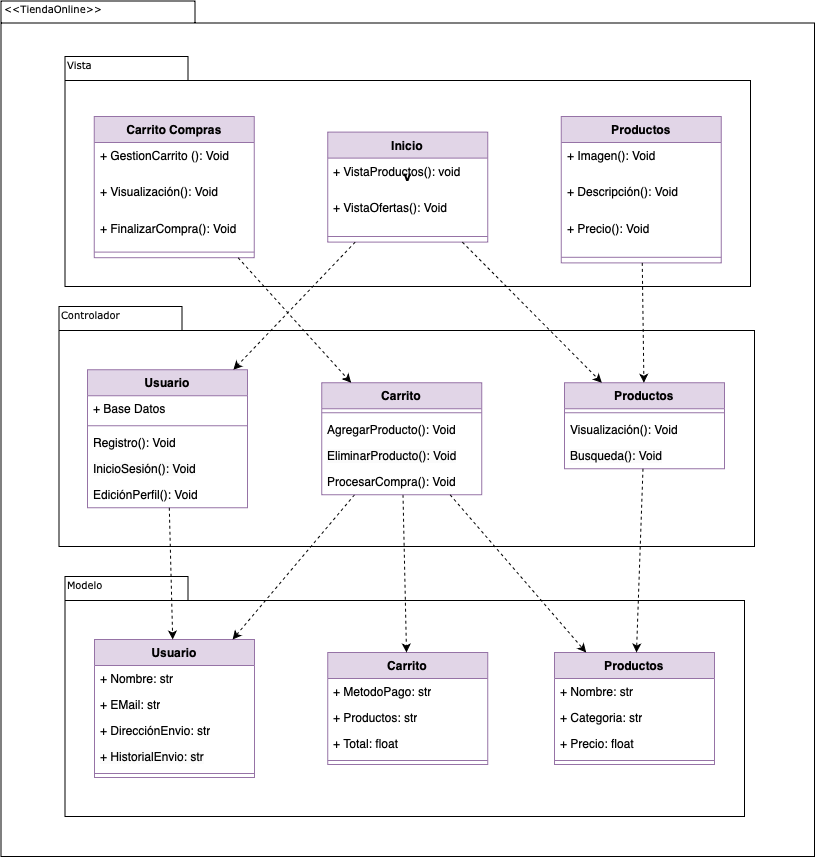

The diagram above was exported from draw.io. Its source (the exported page's mxGraphModel, read from the mxfile embedded in the PNG):
<mxGraphModel dx="721" dy="585" grid="1" gridSize="10" guides="1" tooltips="1" connect="1" arrows="1" fold="1" page="1" pageScale="1" pageWidth="583" pageHeight="827" math="0" shadow="0">
  <root>
    <mxCell id="0" />
    <mxCell id="1" parent="0" />
    <mxCell id="oodvNot1NnMdL2-XkjEc-1" value="&lt;span style=&quot;caret-color: rgb(0, 0, 0); color: rgb(0, 0, 0); font-family: Verdana; font-size: 10px; font-style: normal; font-variant-caps: normal; font-weight: 400; letter-spacing: normal; orphans: auto; text-align: left; text-indent: 0px; text-transform: none; white-space: nowrap; widows: auto; word-spacing: 0px; -webkit-text-stroke-width: 0px; background-color: rgb(251, 251, 251); text-decoration: none; display: inline !important; float: none;&quot;&gt;Vista&lt;/span&gt;" style="shape=folder;fontStyle=1;spacingTop=10;tabWidth=194;tabHeight=22;tabPosition=left;html=1;rounded=0;shadow=0;comic=0;labelBackgroundColor=none;strokeWidth=1;fillColor=none;fontFamily=Verdana;fontSize=10;align=center;" vertex="1" parent="1">
      <mxGeometry x="336.5" y="124.5" width="813.5" height="855.5" as="geometry" />
    </mxCell>
    <mxCell id="oodvNot1NnMdL2-XkjEc-2" value="" style="group" vertex="1" connectable="0" parent="1">
      <mxGeometry x="400.5" y="180" width="685.5" height="230" as="geometry" />
    </mxCell>
    <mxCell id="oodvNot1NnMdL2-XkjEc-3" value="V" style="shape=folder;fontStyle=1;spacingTop=10;tabWidth=123;tabHeight=24;tabPosition=left;html=1;rounded=0;shadow=0;comic=0;labelBackgroundColor=none;strokeWidth=1;fontFamily=Verdana;fontSize=10;align=center;" vertex="1" parent="oodvNot1NnMdL2-XkjEc-2">
      <mxGeometry width="685.5" height="230.00000000000003" as="geometry" />
    </mxCell>
    <mxCell id="oodvNot1NnMdL2-XkjEc-4" value="Vista" style="text;html=1;align=left;verticalAlign=top;spacingTop=-4;fontSize=10;fontFamily=Verdana" vertex="1" parent="oodvNot1NnMdL2-XkjEc-2">
      <mxGeometry width="84.87142857142857" height="30.66666666666667" as="geometry" />
    </mxCell>
    <mxCell id="oodvNot1NnMdL2-XkjEc-5" value="Carrito Compras" style="swimlane;fontStyle=1;align=center;verticalAlign=top;childLayout=stackLayout;horizontal=1;startSize=26;horizontalStack=0;resizeParent=1;resizeParentMax=0;resizeLast=0;collapsible=1;marginBottom=0;whiteSpace=wrap;html=1;fillColor=#e1d5e7;strokeColor=#9673a6;" vertex="1" parent="oodvNot1NnMdL2-XkjEc-2">
      <mxGeometry x="29.25" y="60" width="160" height="141.2" as="geometry" />
    </mxCell>
    <mxCell id="oodvNot1NnMdL2-XkjEc-6" value="+ GestionCarrito (): Void" style="text;strokeColor=none;fillColor=none;align=left;verticalAlign=top;spacingLeft=4;spacingRight=4;overflow=hidden;rotatable=0;points=[[0,0.5],[1,0.5]];portConstraint=eastwest;whiteSpace=wrap;html=1;" vertex="1" parent="oodvNot1NnMdL2-XkjEc-5">
      <mxGeometry y="26" width="160" height="36.4" as="geometry" />
    </mxCell>
    <mxCell id="oodvNot1NnMdL2-XkjEc-7" value="+ Visualización(): Void" style="text;strokeColor=none;fillColor=none;align=left;verticalAlign=top;spacingLeft=4;spacingRight=4;overflow=hidden;rotatable=0;points=[[0,0.5],[1,0.5]];portConstraint=eastwest;whiteSpace=wrap;html=1;" vertex="1" parent="oodvNot1NnMdL2-XkjEc-5">
      <mxGeometry y="62.4" width="160" height="36.4" as="geometry" />
    </mxCell>
    <mxCell id="oodvNot1NnMdL2-XkjEc-60" value="+ FinalizarCompra(): Void" style="text;strokeColor=none;fillColor=none;align=left;verticalAlign=top;spacingLeft=4;spacingRight=4;overflow=hidden;rotatable=0;points=[[0,0.5],[1,0.5]];portConstraint=eastwest;whiteSpace=wrap;html=1;" vertex="1" parent="oodvNot1NnMdL2-XkjEc-5">
      <mxGeometry y="98.8" width="160" height="31.2" as="geometry" />
    </mxCell>
    <mxCell id="oodvNot1NnMdL2-XkjEc-8" value="" style="line;strokeWidth=1;fillColor=none;align=left;verticalAlign=middle;spacingTop=-1;spacingLeft=3;spacingRight=3;rotatable=0;labelPosition=right;points=[];portConstraint=eastwest;strokeColor=inherit;" vertex="1" parent="oodvNot1NnMdL2-XkjEc-5">
      <mxGeometry y="130" width="160" height="11.2" as="geometry" />
    </mxCell>
    <mxCell id="oodvNot1NnMdL2-XkjEc-9" value="Inicio" style="swimlane;fontStyle=1;align=center;verticalAlign=top;childLayout=stackLayout;horizontal=1;startSize=26;horizontalStack=0;resizeParent=1;resizeParentMax=0;resizeLast=0;collapsible=1;marginBottom=0;whiteSpace=wrap;html=1;fillColor=#e1d5e7;strokeColor=#9673a6;" vertex="1" parent="oodvNot1NnMdL2-XkjEc-2">
      <mxGeometry x="262.75" y="75.6" width="160" height="110" as="geometry" />
    </mxCell>
    <mxCell id="oodvNot1NnMdL2-XkjEc-10" value="+ VistaProductos(): void" style="text;strokeColor=none;fillColor=none;align=left;verticalAlign=top;spacingLeft=4;spacingRight=4;overflow=hidden;rotatable=0;points=[[0,0.5],[1,0.5]];portConstraint=eastwest;whiteSpace=wrap;html=1;" vertex="1" parent="oodvNot1NnMdL2-XkjEc-9">
      <mxGeometry y="26" width="160" height="36.4" as="geometry" />
    </mxCell>
    <mxCell id="oodvNot1NnMdL2-XkjEc-11" value="+ VistaOfertas(): Void" style="text;strokeColor=none;fillColor=none;align=left;verticalAlign=top;spacingLeft=4;spacingRight=4;overflow=hidden;rotatable=0;points=[[0,0.5],[1,0.5]];portConstraint=eastwest;whiteSpace=wrap;html=1;" vertex="1" parent="oodvNot1NnMdL2-XkjEc-9">
      <mxGeometry y="62.4" width="160" height="36.4" as="geometry" />
    </mxCell>
    <mxCell id="oodvNot1NnMdL2-XkjEc-12" value="" style="line;strokeWidth=1;fillColor=none;align=left;verticalAlign=middle;spacingTop=-1;spacingLeft=3;spacingRight=3;rotatable=0;labelPosition=right;points=[];portConstraint=eastwest;strokeColor=inherit;" vertex="1" parent="oodvNot1NnMdL2-XkjEc-9">
      <mxGeometry y="98.8" width="160" height="11.2" as="geometry" />
    </mxCell>
    <mxCell id="oodvNot1NnMdL2-XkjEc-13" value="Productos" style="swimlane;fontStyle=1;align=center;verticalAlign=top;childLayout=stackLayout;horizontal=1;startSize=26;horizontalStack=0;resizeParent=1;resizeParentMax=0;resizeLast=0;collapsible=1;marginBottom=0;whiteSpace=wrap;html=1;fillColor=#e1d5e7;strokeColor=#9673a6;" vertex="1" parent="oodvNot1NnMdL2-XkjEc-2">
      <mxGeometry x="496.25" y="60" width="160" height="146.39999999999998" as="geometry" />
    </mxCell>
    <mxCell id="oodvNot1NnMdL2-XkjEc-14" value="+ Imagen(): Void" style="text;strokeColor=none;fillColor=none;align=left;verticalAlign=top;spacingLeft=4;spacingRight=4;overflow=hidden;rotatable=0;points=[[0,0.5],[1,0.5]];portConstraint=eastwest;whiteSpace=wrap;html=1;" vertex="1" parent="oodvNot1NnMdL2-XkjEc-13">
      <mxGeometry y="26" width="160" height="36.4" as="geometry" />
    </mxCell>
    <mxCell id="oodvNot1NnMdL2-XkjEc-15" value="+ Descripción(): Void" style="text;strokeColor=none;fillColor=none;align=left;verticalAlign=top;spacingLeft=4;spacingRight=4;overflow=hidden;rotatable=0;points=[[0,0.5],[1,0.5]];portConstraint=eastwest;whiteSpace=wrap;html=1;" vertex="1" parent="oodvNot1NnMdL2-XkjEc-13">
      <mxGeometry y="62.4" width="160" height="36.4" as="geometry" />
    </mxCell>
    <mxCell id="oodvNot1NnMdL2-XkjEc-61" value="+ Precio(): Void" style="text;strokeColor=none;fillColor=none;align=left;verticalAlign=top;spacingLeft=4;spacingRight=4;overflow=hidden;rotatable=0;points=[[0,0.5],[1,0.5]];portConstraint=eastwest;whiteSpace=wrap;html=1;" vertex="1" parent="oodvNot1NnMdL2-XkjEc-13">
      <mxGeometry y="98.8" width="160" height="36.4" as="geometry" />
    </mxCell>
    <mxCell id="oodvNot1NnMdL2-XkjEc-16" value="" style="line;strokeWidth=1;fillColor=none;align=left;verticalAlign=middle;spacingTop=-1;spacingLeft=3;spacingRight=3;rotatable=0;labelPosition=right;points=[];portConstraint=eastwest;strokeColor=inherit;" vertex="1" parent="oodvNot1NnMdL2-XkjEc-13">
      <mxGeometry y="135.2" width="160" height="11.2" as="geometry" />
    </mxCell>
    <mxCell id="oodvNot1NnMdL2-XkjEc-17" value="" style="shape=folder;fontStyle=1;spacingTop=10;tabWidth=123;tabHeight=24;tabPosition=left;html=1;rounded=0;shadow=0;comic=0;labelBackgroundColor=none;strokeColor=#000000;strokeWidth=1;fillColor=#ffffff;fontFamily=Verdana;fontSize=10;fontColor=#000000;align=center;" vertex="1" parent="1">
      <mxGeometry x="394.5" y="430" width="695.5" height="240" as="geometry" />
    </mxCell>
    <mxCell id="oodvNot1NnMdL2-XkjEc-18" value="&amp;lt;&amp;lt;TiendaOnline&amp;gt;&amp;gt;" style="text;html=1;align=left;verticalAlign=top;spacingTop=-4;fontSize=10;fontFamily=Verdana" vertex="1" parent="1">
      <mxGeometry x="337.5" y="124.5" width="130" height="20" as="geometry" />
    </mxCell>
    <mxCell id="oodvNot1NnMdL2-XkjEc-19" value="Usuario" style="swimlane;fontStyle=1;align=center;verticalAlign=top;childLayout=stackLayout;horizontal=1;startSize=26;horizontalStack=0;resizeParent=1;resizeParentMax=0;resizeLast=0;collapsible=1;marginBottom=0;whiteSpace=wrap;html=1;fillColor=#e1d5e7;strokeColor=#9673a6;" vertex="1" parent="1">
      <mxGeometry x="423" y="493.25" width="160" height="138" as="geometry" />
    </mxCell>
    <mxCell id="oodvNot1NnMdL2-XkjEc-20" value="+ Base Datos" style="text;strokeColor=none;fillColor=none;align=left;verticalAlign=top;spacingLeft=4;spacingRight=4;overflow=hidden;rotatable=0;points=[[0,0.5],[1,0.5]];portConstraint=eastwest;whiteSpace=wrap;html=1;" vertex="1" parent="oodvNot1NnMdL2-XkjEc-19">
      <mxGeometry y="26" width="160" height="26" as="geometry" />
    </mxCell>
    <mxCell id="oodvNot1NnMdL2-XkjEc-21" value="" style="line;strokeWidth=1;fillColor=none;align=left;verticalAlign=middle;spacingTop=-1;spacingLeft=3;spacingRight=3;rotatable=0;labelPosition=right;points=[];portConstraint=eastwest;strokeColor=inherit;" vertex="1" parent="oodvNot1NnMdL2-XkjEc-19">
      <mxGeometry y="52" width="160" height="8" as="geometry" />
    </mxCell>
    <mxCell id="oodvNot1NnMdL2-XkjEc-22" value="Registro(): Void" style="text;strokeColor=none;fillColor=none;align=left;verticalAlign=top;spacingLeft=4;spacingRight=4;overflow=hidden;rotatable=0;points=[[0,0.5],[1,0.5]];portConstraint=eastwest;whiteSpace=wrap;html=1;" vertex="1" parent="oodvNot1NnMdL2-XkjEc-19">
      <mxGeometry y="60" width="160" height="26" as="geometry" />
    </mxCell>
    <mxCell id="oodvNot1NnMdL2-XkjEc-23" value="&lt;span style=&quot;caret-color: rgb(0, 0, 0); color: rgb(0, 0, 0); font-family: Helvetica; font-size: 12px; font-style: normal; font-variant-caps: normal; font-weight: 400; letter-spacing: normal; orphans: auto; text-align: left; text-indent: 0px; text-transform: none; white-space: normal; widows: auto; word-spacing: 0px; -webkit-text-stroke-width: 0px; background-color: rgb(251, 251, 251); text-decoration: none; display: inline !important; float: none;&quot;&gt;InicioSesión(): Void&lt;/span&gt;" style="text;strokeColor=none;fillColor=none;align=left;verticalAlign=top;spacingLeft=4;spacingRight=4;overflow=hidden;rotatable=0;points=[[0,0.5],[1,0.5]];portConstraint=eastwest;whiteSpace=wrap;html=1;" vertex="1" parent="oodvNot1NnMdL2-XkjEc-19">
      <mxGeometry y="86" width="160" height="26" as="geometry" />
    </mxCell>
    <mxCell id="oodvNot1NnMdL2-XkjEc-24" value="EdiciónPerfil(): Void" style="text;strokeColor=none;fillColor=none;align=left;verticalAlign=top;spacingLeft=4;spacingRight=4;overflow=hidden;rotatable=0;points=[[0,0.5],[1,0.5]];portConstraint=eastwest;whiteSpace=wrap;html=1;" vertex="1" parent="oodvNot1NnMdL2-XkjEc-19">
      <mxGeometry y="112" width="160" height="26" as="geometry" />
    </mxCell>
    <mxCell id="oodvNot1NnMdL2-XkjEc-25" value="Productos" style="swimlane;fontStyle=1;align=center;verticalAlign=top;childLayout=stackLayout;horizontal=1;startSize=26;horizontalStack=0;resizeParent=1;resizeParentMax=0;resizeLast=0;collapsible=1;marginBottom=0;whiteSpace=wrap;html=1;fillColor=#e1d5e7;strokeColor=#9673a6;" vertex="1" parent="1">
      <mxGeometry x="900" y="506.25" width="160" height="86" as="geometry" />
    </mxCell>
    <mxCell id="oodvNot1NnMdL2-XkjEc-26" value="" style="line;strokeWidth=1;fillColor=none;align=left;verticalAlign=middle;spacingTop=-1;spacingLeft=3;spacingRight=3;rotatable=0;labelPosition=right;points=[];portConstraint=eastwest;strokeColor=inherit;" vertex="1" parent="oodvNot1NnMdL2-XkjEc-25">
      <mxGeometry y="26" width="160" height="8" as="geometry" />
    </mxCell>
    <mxCell id="oodvNot1NnMdL2-XkjEc-27" value="Visualización(): Void" style="text;strokeColor=none;fillColor=none;align=left;verticalAlign=top;spacingLeft=4;spacingRight=4;overflow=hidden;rotatable=0;points=[[0,0.5],[1,0.5]];portConstraint=eastwest;whiteSpace=wrap;html=1;" vertex="1" parent="oodvNot1NnMdL2-XkjEc-25">
      <mxGeometry y="34" width="160" height="26" as="geometry" />
    </mxCell>
    <mxCell id="oodvNot1NnMdL2-XkjEc-28" value="&lt;span style=&quot;caret-color: rgb(0, 0, 0); color: rgb(0, 0, 0); font-family: Helvetica; font-size: 12px; font-style: normal; font-variant-caps: normal; font-weight: 400; letter-spacing: normal; orphans: auto; text-align: left; text-indent: 0px; text-transform: none; white-space: normal; widows: auto; word-spacing: 0px; -webkit-text-stroke-width: 0px; background-color: rgb(251, 251, 251); text-decoration: none; display: inline !important; float: none;&quot;&gt;Busqueda(): Void&lt;/span&gt;" style="text;strokeColor=none;fillColor=none;align=left;verticalAlign=top;spacingLeft=4;spacingRight=4;overflow=hidden;rotatable=0;points=[[0,0.5],[1,0.5]];portConstraint=eastwest;whiteSpace=wrap;html=1;" vertex="1" parent="oodvNot1NnMdL2-XkjEc-25">
      <mxGeometry y="60" width="160" height="26" as="geometry" />
    </mxCell>
    <mxCell id="oodvNot1NnMdL2-XkjEc-30" value="Controlador" style="text;html=1;align=left;verticalAlign=top;spacingTop=-4;fontSize=10;fontFamily=Verdana" vertex="1" parent="1">
      <mxGeometry x="394.5" y="430" width="130" height="20" as="geometry" />
    </mxCell>
    <mxCell id="oodvNot1NnMdL2-XkjEc-31" value="" style="shape=folder;fontStyle=1;spacingTop=10;tabWidth=123;tabHeight=24;tabPosition=left;html=1;rounded=0;shadow=0;comic=0;labelBackgroundColor=none;strokeColor=#000000;strokeWidth=1;fillColor=#ffffff;fontFamily=Verdana;fontSize=10;fontColor=#000000;align=center;" vertex="1" parent="1">
      <mxGeometry x="400.5" y="700" width="679.5" height="240" as="geometry" />
    </mxCell>
    <mxCell id="oodvNot1NnMdL2-XkjEc-32" value="Modelo" style="text;html=1;align=left;verticalAlign=top;spacingTop=-4;fontSize=10;fontFamily=Verdana" vertex="1" parent="1">
      <mxGeometry x="400.5" y="700" width="130" height="20" as="geometry" />
    </mxCell>
    <mxCell id="oodvNot1NnMdL2-XkjEc-33" value="Usuario" style="swimlane;fontStyle=1;align=center;verticalAlign=top;childLayout=stackLayout;horizontal=1;startSize=26;horizontalStack=0;resizeParent=1;resizeParentMax=0;resizeLast=0;collapsible=1;marginBottom=0;whiteSpace=wrap;html=1;fillColor=#e1d5e7;strokeColor=#9673a6;" vertex="1" parent="1">
      <mxGeometry x="430" y="763" width="160" height="138" as="geometry" />
    </mxCell>
    <mxCell id="oodvNot1NnMdL2-XkjEc-34" value="+ Nombre: str" style="text;strokeColor=none;fillColor=none;align=left;verticalAlign=top;spacingLeft=4;spacingRight=4;overflow=hidden;rotatable=0;points=[[0,0.5],[1,0.5]];portConstraint=eastwest;whiteSpace=wrap;html=1;" vertex="1" parent="oodvNot1NnMdL2-XkjEc-33">
      <mxGeometry y="26" width="160" height="26" as="geometry" />
    </mxCell>
    <mxCell id="oodvNot1NnMdL2-XkjEc-35" value="+ EMail: str" style="text;strokeColor=none;fillColor=none;align=left;verticalAlign=top;spacingLeft=4;spacingRight=4;overflow=hidden;rotatable=0;points=[[0,0.5],[1,0.5]];portConstraint=eastwest;whiteSpace=wrap;html=1;" vertex="1" parent="oodvNot1NnMdL2-XkjEc-33">
      <mxGeometry y="52" width="160" height="26" as="geometry" />
    </mxCell>
    <mxCell id="oodvNot1NnMdL2-XkjEc-36" value="+ DirecciónEnvio: str" style="text;strokeColor=none;fillColor=none;align=left;verticalAlign=top;spacingLeft=4;spacingRight=4;overflow=hidden;rotatable=0;points=[[0,0.5],[1,0.5]];portConstraint=eastwest;whiteSpace=wrap;html=1;" vertex="1" parent="oodvNot1NnMdL2-XkjEc-33">
      <mxGeometry y="78" width="160" height="26" as="geometry" />
    </mxCell>
    <mxCell id="oodvNot1NnMdL2-XkjEc-37" value="&lt;span style=&quot;caret-color: rgb(0, 0, 0); color: rgb(0, 0, 0); font-family: Helvetica; font-size: 12px; font-style: normal; font-variant-caps: normal; font-weight: 400; letter-spacing: normal; orphans: auto; text-align: left; text-indent: 0px; text-transform: none; white-space: normal; widows: auto; word-spacing: 0px; -webkit-text-stroke-width: 0px; background-color: rgb(251, 251, 251); text-decoration: none; display: inline !important; float: none;&quot;&gt;+ HistorialEnvio: str&lt;/span&gt;" style="text;strokeColor=none;fillColor=none;align=left;verticalAlign=top;spacingLeft=4;spacingRight=4;overflow=hidden;rotatable=0;points=[[0,0.5],[1,0.5]];portConstraint=eastwest;whiteSpace=wrap;html=1;" vertex="1" parent="oodvNot1NnMdL2-XkjEc-33">
      <mxGeometry y="104" width="160" height="26" as="geometry" />
    </mxCell>
    <mxCell id="oodvNot1NnMdL2-XkjEc-38" value="" style="line;strokeWidth=1;fillColor=none;align=left;verticalAlign=middle;spacingTop=-1;spacingLeft=3;spacingRight=3;rotatable=0;labelPosition=right;points=[];portConstraint=eastwest;strokeColor=inherit;" vertex="1" parent="oodvNot1NnMdL2-XkjEc-33">
      <mxGeometry y="130" width="160" height="8" as="geometry" />
    </mxCell>
    <mxCell id="oodvNot1NnMdL2-XkjEc-39" value="Carrito" style="swimlane;fontStyle=1;align=center;verticalAlign=top;childLayout=stackLayout;horizontal=1;startSize=26;horizontalStack=0;resizeParent=1;resizeParentMax=0;resizeLast=0;collapsible=1;marginBottom=0;whiteSpace=wrap;html=1;fillColor=#e1d5e7;strokeColor=#9673a6;" vertex="1" parent="1">
      <mxGeometry x="663.25" y="776" width="160" height="112" as="geometry" />
    </mxCell>
    <mxCell id="oodvNot1NnMdL2-XkjEc-40" value="+ MetodoPago: str" style="text;strokeColor=none;fillColor=none;align=left;verticalAlign=top;spacingLeft=4;spacingRight=4;overflow=hidden;rotatable=0;points=[[0,0.5],[1,0.5]];portConstraint=eastwest;whiteSpace=wrap;html=1;" vertex="1" parent="oodvNot1NnMdL2-XkjEc-39">
      <mxGeometry y="26" width="160" height="26" as="geometry" />
    </mxCell>
    <mxCell id="oodvNot1NnMdL2-XkjEc-41" value="+ Productos: str" style="text;strokeColor=none;fillColor=none;align=left;verticalAlign=top;spacingLeft=4;spacingRight=4;overflow=hidden;rotatable=0;points=[[0,0.5],[1,0.5]];portConstraint=eastwest;whiteSpace=wrap;html=1;" vertex="1" parent="oodvNot1NnMdL2-XkjEc-39">
      <mxGeometry y="52" width="160" height="26" as="geometry" />
    </mxCell>
    <mxCell id="oodvNot1NnMdL2-XkjEc-42" value="+ Total: float" style="text;strokeColor=none;fillColor=none;align=left;verticalAlign=top;spacingLeft=4;spacingRight=4;overflow=hidden;rotatable=0;points=[[0,0.5],[1,0.5]];portConstraint=eastwest;whiteSpace=wrap;html=1;" vertex="1" parent="oodvNot1NnMdL2-XkjEc-39">
      <mxGeometry y="78" width="160" height="26" as="geometry" />
    </mxCell>
    <mxCell id="oodvNot1NnMdL2-XkjEc-43" value="" style="line;strokeWidth=1;fillColor=none;align=left;verticalAlign=middle;spacingTop=-1;spacingLeft=3;spacingRight=3;rotatable=0;labelPosition=right;points=[];portConstraint=eastwest;strokeColor=inherit;" vertex="1" parent="oodvNot1NnMdL2-XkjEc-39">
      <mxGeometry y="104" width="160" height="8" as="geometry" />
    </mxCell>
    <mxCell id="oodvNot1NnMdL2-XkjEc-68" style="rounded=0;orthogonalLoop=1;jettySize=auto;html=1;dashed=1;" edge="1" parent="1" source="oodvNot1NnMdL2-XkjEc-48" target="oodvNot1NnMdL2-XkjEc-39">
      <mxGeometry relative="1" as="geometry" />
    </mxCell>
    <mxCell id="oodvNot1NnMdL2-XkjEc-71" style="rounded=0;orthogonalLoop=1;jettySize=auto;html=1;dashed=1;" edge="1" parent="1" source="oodvNot1NnMdL2-XkjEc-48" target="oodvNot1NnMdL2-XkjEc-33">
      <mxGeometry relative="1" as="geometry" />
    </mxCell>
    <mxCell id="oodvNot1NnMdL2-XkjEc-48" value="Carrito" style="swimlane;fontStyle=1;align=center;verticalAlign=top;childLayout=stackLayout;horizontal=1;startSize=26;horizontalStack=0;resizeParent=1;resizeParentMax=0;resizeLast=0;collapsible=1;marginBottom=0;whiteSpace=wrap;html=1;fillColor=#e1d5e7;strokeColor=#9673a6;" vertex="1" parent="1">
      <mxGeometry x="657.25" y="506.25" width="160" height="112" as="geometry" />
    </mxCell>
    <mxCell id="oodvNot1NnMdL2-XkjEc-49" value="" style="line;strokeWidth=1;fillColor=none;align=left;verticalAlign=middle;spacingTop=-1;spacingLeft=3;spacingRight=3;rotatable=0;labelPosition=right;points=[];portConstraint=eastwest;strokeColor=inherit;" vertex="1" parent="oodvNot1NnMdL2-XkjEc-48">
      <mxGeometry y="26" width="160" height="8" as="geometry" />
    </mxCell>
    <mxCell id="oodvNot1NnMdL2-XkjEc-50" value="AgregarProducto(): Void" style="text;strokeColor=none;fillColor=none;align=left;verticalAlign=top;spacingLeft=4;spacingRight=4;overflow=hidden;rotatable=0;points=[[0,0.5],[1,0.5]];portConstraint=eastwest;whiteSpace=wrap;html=1;" vertex="1" parent="oodvNot1NnMdL2-XkjEc-48">
      <mxGeometry y="34" width="160" height="26" as="geometry" />
    </mxCell>
    <mxCell id="oodvNot1NnMdL2-XkjEc-51" value="&lt;span style=&quot;caret-color: rgb(0, 0, 0); color: rgb(0, 0, 0); font-family: Helvetica; font-size: 12px; font-style: normal; font-variant-caps: normal; font-weight: 400; letter-spacing: normal; orphans: auto; text-align: left; text-indent: 0px; text-transform: none; white-space: normal; widows: auto; word-spacing: 0px; -webkit-text-stroke-width: 0px; background-color: rgb(251, 251, 251); text-decoration: none; display: inline !important; float: none;&quot;&gt;EliminarProducto(): Void&lt;/span&gt;" style="text;strokeColor=none;fillColor=none;align=left;verticalAlign=top;spacingLeft=4;spacingRight=4;overflow=hidden;rotatable=0;points=[[0,0.5],[1,0.5]];portConstraint=eastwest;whiteSpace=wrap;html=1;" vertex="1" parent="oodvNot1NnMdL2-XkjEc-48">
      <mxGeometry y="60" width="160" height="26" as="geometry" />
    </mxCell>
    <mxCell id="oodvNot1NnMdL2-XkjEc-62" value="ProcesarCompra(): Void" style="text;strokeColor=none;fillColor=none;align=left;verticalAlign=top;spacingLeft=4;spacingRight=4;overflow=hidden;rotatable=0;points=[[0,0.5],[1,0.5]];portConstraint=eastwest;whiteSpace=wrap;html=1;" vertex="1" parent="oodvNot1NnMdL2-XkjEc-48">
      <mxGeometry y="86" width="160" height="26" as="geometry" />
    </mxCell>
    <mxCell id="oodvNot1NnMdL2-XkjEc-55" value="Productos" style="swimlane;fontStyle=1;align=center;verticalAlign=top;childLayout=stackLayout;horizontal=1;startSize=26;horizontalStack=0;resizeParent=1;resizeParentMax=0;resizeLast=0;collapsible=1;marginBottom=0;whiteSpace=wrap;html=1;fillColor=#e1d5e7;strokeColor=#9673a6;" vertex="1" parent="1">
      <mxGeometry x="890" y="776" width="160" height="112" as="geometry" />
    </mxCell>
    <mxCell id="oodvNot1NnMdL2-XkjEc-56" value="+ Nombre: str" style="text;strokeColor=none;fillColor=none;align=left;verticalAlign=top;spacingLeft=4;spacingRight=4;overflow=hidden;rotatable=0;points=[[0,0.5],[1,0.5]];portConstraint=eastwest;whiteSpace=wrap;html=1;" vertex="1" parent="oodvNot1NnMdL2-XkjEc-55">
      <mxGeometry y="26" width="160" height="26" as="geometry" />
    </mxCell>
    <mxCell id="oodvNot1NnMdL2-XkjEc-57" value="+ Categoria: str" style="text;strokeColor=none;fillColor=none;align=left;verticalAlign=top;spacingLeft=4;spacingRight=4;overflow=hidden;rotatable=0;points=[[0,0.5],[1,0.5]];portConstraint=eastwest;whiteSpace=wrap;html=1;" vertex="1" parent="oodvNot1NnMdL2-XkjEc-55">
      <mxGeometry y="52" width="160" height="26" as="geometry" />
    </mxCell>
    <mxCell id="oodvNot1NnMdL2-XkjEc-58" value="+ Precio: float" style="text;strokeColor=none;fillColor=none;align=left;verticalAlign=top;spacingLeft=4;spacingRight=4;overflow=hidden;rotatable=0;points=[[0,0.5],[1,0.5]];portConstraint=eastwest;whiteSpace=wrap;html=1;" vertex="1" parent="oodvNot1NnMdL2-XkjEc-55">
      <mxGeometry y="78" width="160" height="26" as="geometry" />
    </mxCell>
    <mxCell id="oodvNot1NnMdL2-XkjEc-59" value="" style="line;strokeWidth=1;fillColor=none;align=left;verticalAlign=middle;spacingTop=-1;spacingLeft=3;spacingRight=3;rotatable=0;labelPosition=right;points=[];portConstraint=eastwest;strokeColor=inherit;" vertex="1" parent="oodvNot1NnMdL2-XkjEc-55">
      <mxGeometry y="104" width="160" height="8" as="geometry" />
    </mxCell>
    <mxCell id="oodvNot1NnMdL2-XkjEc-63" style="rounded=0;orthogonalLoop=1;jettySize=auto;html=1;dashed=1;" edge="1" parent="1" source="oodvNot1NnMdL2-XkjEc-5" target="oodvNot1NnMdL2-XkjEc-48">
      <mxGeometry relative="1" as="geometry" />
    </mxCell>
    <mxCell id="oodvNot1NnMdL2-XkjEc-64" style="rounded=0;orthogonalLoop=1;jettySize=auto;html=1;dashed=1;" edge="1" parent="1" source="oodvNot1NnMdL2-XkjEc-9" target="oodvNot1NnMdL2-XkjEc-19">
      <mxGeometry relative="1" as="geometry" />
    </mxCell>
    <mxCell id="oodvNot1NnMdL2-XkjEc-65" style="rounded=0;orthogonalLoop=1;jettySize=auto;html=1;dashed=1;" edge="1" parent="1" source="oodvNot1NnMdL2-XkjEc-9" target="oodvNot1NnMdL2-XkjEc-25">
      <mxGeometry relative="1" as="geometry" />
    </mxCell>
    <mxCell id="oodvNot1NnMdL2-XkjEc-66" style="rounded=0;orthogonalLoop=1;jettySize=auto;html=1;dashed=1;" edge="1" parent="1" source="oodvNot1NnMdL2-XkjEc-13" target="oodvNot1NnMdL2-XkjEc-25">
      <mxGeometry relative="1" as="geometry" />
    </mxCell>
    <mxCell id="oodvNot1NnMdL2-XkjEc-70" style="rounded=0;orthogonalLoop=1;jettySize=auto;html=1;dashed=1;" edge="1" parent="1" source="oodvNot1NnMdL2-XkjEc-48" target="oodvNot1NnMdL2-XkjEc-55">
      <mxGeometry relative="1" as="geometry" />
    </mxCell>
    <mxCell id="oodvNot1NnMdL2-XkjEc-69" style="rounded=0;orthogonalLoop=1;jettySize=auto;html=1;dashed=1;" edge="1" parent="1" source="oodvNot1NnMdL2-XkjEc-25" target="oodvNot1NnMdL2-XkjEc-55">
      <mxGeometry relative="1" as="geometry" />
    </mxCell>
    <mxCell id="oodvNot1NnMdL2-XkjEc-67" style="rounded=0;orthogonalLoop=1;jettySize=auto;html=1;dashed=1;" edge="1" parent="1" source="oodvNot1NnMdL2-XkjEc-19" target="oodvNot1NnMdL2-XkjEc-33">
      <mxGeometry relative="1" as="geometry" />
    </mxCell>
  </root>
</mxGraphModel>